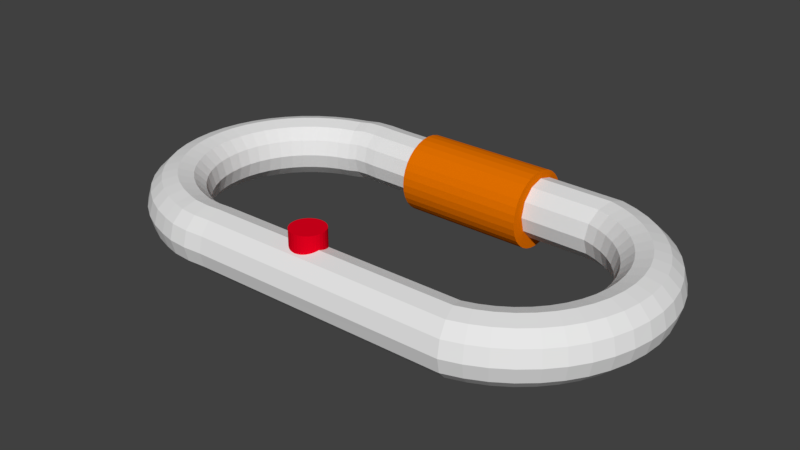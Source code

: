 # Source: simplecircuit.blend  (saved by Blender 2.79.0; exported with 4.5.12 LTS)
import bpy
from mathutils import Matrix  # noqa: F401  (used for matrix-valued properties, if any)

bpy.ops.wm.read_factory_settings(use_empty=True)
scene = bpy.context.scene
scene.name = 'Scene'

# ---- collections
col_collection_1 = bpy.data.collections.new('Collection 1'); scene.collection.children.link(col_collection_1)

# ---- materials (node trees are filled in below, after node groups)
mat_material_002 = bpy.data.materials.new('Material.002')
mat_material_002.alpha_threshold = 0.0
mat_material_002.use_transparent_shadow = False
mat_material_002.diffuse_color = (0.8, 0.1699, 0.0001936, 1.0)
mat_material_002.roughness = 0.5
mat_material_001 = bpy.data.materials.new('Material.001')
mat_material_001.alpha_threshold = 0.0
mat_material_001.use_transparent_shadow = False
mat_material_001.diffuse_color = (0.8, 0.0, 0.01341, 1.0)
mat_material_001.roughness = 0.5

# ---- material node trees

# ---- world
world_world = bpy.data.worlds.new('World'); scene.world = world_world
world_world.color = (0.05088, 0.05088, 0.05088)
world_world.use_sun_shadow = False
world_world.sun_shadow_jitter_overblur = 0.0
world_world.cycles.sampling_method = 'MANUAL'

# ---- meshes
me_cylinder_004 = bpy.data.meshes.new('Cylinder.004')
me_cylinder_004.from_pydata([(0.0, 1.0, -1.0), (0.0, 1.0, 1.0), (0.1951, 0.9808, -1.0), (0.1951, 0.9808, 1.0), (0.3827, 0.9239, -1.0), (0.3827, 0.9239, 1.0), (0.5556, 0.8315, -1.0), (0.5556, 0.8315, 1.0), (0.7071, 0.7071, -1.0), (0.7071, 0.7071, 1.0), (0.8315, 0.5556, -1.0), (0.8315, 0.5556, 1.0), (0.9239, 0.3827, -1.0), (0.9239, 0.3827, 1.0), (0.9808, 0.1951, -1.0), (0.9808, 0.1951, 1.0), (1.0, 7.55e-08, -1.0), (1.0, 7.55e-08, 1.0), (0.9808, -0.1951, -1.0), (0.9808, -0.1951, 1.0), (0.9239, -0.3827, -1.0), (0.9239, -0.3827, 1.0), (0.8315, -0.5556, -1.0), (0.8315, -0.5556, 1.0), (0.7071, -0.7071, -1.0), (0.7071, -0.7071, 1.0), (0.5556, -0.8315, -1.0), (0.5556, -0.8315, 1.0), (0.3827, -0.9239, -1.0), (0.3827, -0.9239, 1.0), (0.1951, -0.9808, -1.0), (0.1951, -0.9808, 1.0), (-3.258e-07, -1.0, -1.0), (-3.258e-07, -1.0, 1.0), (-0.1951, -0.9808, -1.0), (-0.1951, -0.9808, 1.0), (-0.3827, -0.9239, -1.0), (-0.3827, -0.9239, 1.0), (-0.5556, -0.8315, -1.0), (-0.5556, -0.8315, 1.0), (-0.7071, -0.7071, -1.0), (-0.7071, -0.7071, 1.0), (-0.8315, -0.5556, -1.0), (-0.8315, -0.5556, 1.0), (-0.9239, -0.3827, -1.0), (-0.9239, -0.3827, 1.0), (-0.9808, -0.1951, -1.0), (-0.9808, -0.1951, 1.0), (-1.0, 9.656e-07, -1.0), (-1.0, 9.656e-07, 1.0), (-0.9808, 0.1951, -1.0), (-0.9808, 0.1951, 1.0), (-0.9239, 0.3827, -1.0), (-0.9239, 0.3827, 1.0), (-0.8315, 0.5556, -1.0), (-0.8315, 0.5556, 1.0), (-0.7071, 0.7071, -1.0), (-0.7071, 0.7071, 1.0), (-0.5556, 0.8315, -1.0), (-0.5556, 0.8315, 1.0), (-0.3827, 0.9239, -1.0), (-0.3827, 0.9239, 1.0), (-0.1951, 0.9808, -1.0), (-0.1951, 0.9808, 1.0), (2.698e-07, 1.0, -2.386), (0.1951, 0.9808, -2.386), (0.3827, 0.9239, -2.386), (0.5556, 0.8315, -2.386), (0.7071, 0.7071, -2.386), (0.8315, 0.5556, -2.386), (0.9239, 0.3827, -2.386), (0.9808, 0.1951, -2.386), (1.0, 2.617e-07, -2.386), (0.9808, -0.1951, -2.386), (0.9239, -0.3827, -2.386), (0.8315, -0.5556, -2.386), (0.7071, -0.7071, -2.386), (0.5556, -0.8315, -2.386), (0.3827, -0.9239, -2.386), (0.1951, -0.9808, -2.386), (-5.602e-08, -1.0, -2.386), (-0.1951, -0.9808, -2.386), (-0.3827, -0.9239, -2.386), (-0.5556, -0.8315, -2.386), (-0.7071, -0.7071, -2.386), (-0.8315, -0.5556, -2.386), (-0.9239, -0.3827, -2.386), (-0.9808, -0.1951, -2.386), (-1.0, 1.152e-06, -2.386), (-0.9808, 0.1951, -2.386), (-0.9239, 0.3827, -2.386), (-0.8315, 0.5556, -2.386), (-0.7071, 0.7071, -2.386), (-0.5556, 0.8315, -2.386), (-0.3827, 0.9239, -2.386), (-0.1951, 0.9808, -2.386)], [], [(0, 1, 3, 2), (2, 3, 5, 4), (4, 5, 7, 6), (6, 7, 9, 8), (8, 9, 11, 10), (10, 11, 13, 12), (12, 13, 15, 14), (14, 15, 17, 16), (16, 17, 19, 18), (18, 19, 21, 20), (20, 21, 23, 22), (22, 23, 25, 24), (24, 25, 27, 26), (26, 27, 29, 28), (28, 29, 31, 30), (30, 31, 33, 32), (32, 33, 35, 34), (34, 35, 37, 36), (36, 37, 39, 38), (38, 39, 41, 40), (40, 41, 43, 42), (42, 43, 45, 44), (44, 45, 47, 46), (46, 47, 49, 48), (48, 49, 51, 50), (50, 51, 53, 52), (52, 53, 55, 54), (54, 55, 57, 56), (56, 57, 59, 58), (58, 59, 61, 60), (3, 1, 63, 61, 59, 57, 55, 53, 51, 49, 47, 45, 43, 41, 39, 37, 35, 33, 31, 29, 27, 25, 23, 21, 19, 17, 15, 13, 11, 9, 7, 5), (60, 61, 63, 62), (62, 63, 1, 0), (10, 12, 70, 69), (64, 65, 66, 67, 68, 69, 70, 71, 72, 73, 74, 75, 76, 77, 78, 79, 80, 81, 82, 83, 84, 85, 86, 87, 88, 89, 90, 91, 92, 93, 94, 95), (28, 30, 79, 78), (46, 48, 88, 87), (2, 4, 66, 65), (20, 22, 75, 74), (38, 40, 84, 83), (56, 58, 93, 92), (12, 14, 71, 70), (30, 32, 80, 79), (48, 50, 89, 88), (4, 6, 67, 66), (22, 24, 76, 75), (40, 42, 85, 84), (58, 60, 94, 93), (14, 16, 72, 71), (32, 34, 81, 80), (50, 52, 90, 89), (6, 8, 68, 67), (24, 26, 77, 76), (42, 44, 86, 85), (60, 62, 95, 94), (16, 18, 73, 72), (34, 36, 82, 81), (52, 54, 91, 90), (8, 10, 69, 68), (26, 28, 78, 77), (44, 46, 87, 86), (0, 2, 65, 64), (62, 0, 64, 95), (18, 20, 74, 73), (36, 38, 83, 82), (54, 56, 92, 91)])
me_cylinder_004.materials.append(mat_material_002)
me_cylinder_004.use_remesh_preserve_volume = False
me_cylinder_004.use_remesh_preserve_attributes = False
me_cylinder_004.use_mirror_vertex_groups = False
me_cylinder_004.update()
me_cylinder_003 = bpy.data.meshes.new('Cylinder.003')
me_cylinder_003.from_pydata([(0.0, 1.0, -1.0), (0.0, 1.0, 1.0), (0.1951, 0.9808, -1.0), (0.1951, 0.9808, 1.0), (0.3827, 0.9239, -1.0), (0.3827, 0.9239, 1.0), (0.5556, 0.8315, -1.0), (0.5556, 0.8315, 1.0), (0.7071, 0.7071, -1.0), (0.7071, 0.7071, 1.0), (0.8315, 0.5556, -1.0), (0.8315, 0.5556, 1.0), (0.9239, 0.3827, -1.0), (0.9239, 0.3827, 1.0), (0.9808, 0.1951, -1.0), (0.9808, 0.1951, 1.0), (1.0, 7.55e-08, -1.0), (1.0, 7.55e-08, 1.0), (0.9808, -0.1951, -1.0), (0.9808, -0.1951, 1.0), (0.9239, -0.3827, -1.0), (0.9239, -0.3827, 1.0), (0.8315, -0.5556, -1.0), (0.8315, -0.5556, 1.0), (0.7071, -0.7071, -1.0), (0.7071, -0.7071, 1.0), (0.5556, -0.8315, -1.0), (0.5556, -0.8315, 1.0), (0.3827, -0.9239, -1.0), (0.3827, -0.9239, 1.0), (0.1951, -0.9808, -1.0), (0.1951, -0.9808, 1.0), (-3.258e-07, -1.0, -1.0), (-3.258e-07, -1.0, 1.0), (-0.1951, -0.9808, -1.0), (-0.1951, -0.9808, 1.0), (-0.3827, -0.9239, -1.0), (-0.3827, -0.9239, 1.0), (-0.5556, -0.8315, -1.0), (-0.5556, -0.8315, 1.0), (-0.7071, -0.7071, -1.0), (-0.7071, -0.7071, 1.0), (-0.8315, -0.5556, -1.0), (-0.8315, -0.5556, 1.0), (-0.9239, -0.3827, -1.0), (-0.9239, -0.3827, 1.0), (-0.9808, -0.1951, -1.0), (-0.9808, -0.1951, 1.0), (-1.0, 9.656e-07, -1.0), (-1.0, 9.656e-07, 1.0), (-0.9808, 0.1951, -1.0), (-0.9808, 0.1951, 1.0), (-0.9239, 0.3827, -1.0), (-0.9239, 0.3827, 1.0), (-0.8315, 0.5556, -1.0), (-0.8315, 0.5556, 1.0), (-0.7071, 0.7071, -1.0), (-0.7071, 0.7071, 1.0), (-0.5556, 0.8315, -1.0), (-0.5556, 0.8315, 1.0), (-0.3827, 0.9239, -1.0), (-0.3827, 0.9239, 1.0), (-0.1951, 0.9808, -1.0), (-0.1951, 0.9808, 1.0)], [], [(0, 1, 3, 2), (2, 3, 5, 4), (4, 5, 7, 6), (6, 7, 9, 8), (8, 9, 11, 10), (10, 11, 13, 12), (12, 13, 15, 14), (14, 15, 17, 16), (16, 17, 19, 18), (18, 19, 21, 20), (20, 21, 23, 22), (22, 23, 25, 24), (24, 25, 27, 26), (26, 27, 29, 28), (28, 29, 31, 30), (30, 31, 33, 32), (32, 33, 35, 34), (34, 35, 37, 36), (36, 37, 39, 38), (38, 39, 41, 40), (40, 41, 43, 42), (42, 43, 45, 44), (44, 45, 47, 46), (46, 47, 49, 48), (48, 49, 51, 50), (50, 51, 53, 52), (52, 53, 55, 54), (54, 55, 57, 56), (56, 57, 59, 58), (58, 59, 61, 60), (3, 1, 63, 61, 59, 57, 55, 53, 51, 49, 47, 45, 43, 41, 39, 37, 35, 33, 31, 29, 27, 25, 23, 21, 19, 17, 15, 13, 11, 9, 7, 5), (60, 61, 63, 62), (62, 63, 1, 0), (0, 2, 4, 6, 8, 10, 12, 14, 16, 18, 20, 22, 24, 26, 28, 30, 32, 34, 36, 38, 40, 42, 44, 46, 48, 50, 52, 54, 56, 58, 60, 62)])
me_cylinder_003.materials.append(mat_material_001)
me_cylinder_003.use_remesh_preserve_volume = False
me_cylinder_003.use_remesh_preserve_attributes = False
me_cylinder_003.use_mirror_vertex_groups = False
me_cylinder_003.update()
me_torus = bpy.data.meshes.new('Torus')
me_torus.from_pydata([(1.25, 0.0, 0.0), (1.217, 0.0, 0.125), (1.125, 0.0, 0.2165), (1.0, 0.0, 0.25), (0.875, 0.0, 0.2165), (0.7835, 0.0, 0.125), (0.75, 0.0, 3.062e-17), (0.7835, 0.0, -0.125), (0.875, 0.0, -0.2165), (1.0, 0.0, -0.25), (1.125, 0.0, -0.2165), (1.217, 0.0, -0.125), (1.239, 0.1632, 0.0), (1.206, 0.1588, 0.125), (1.115, 0.1468, 0.2165), (0.9914, 0.1305, 0.25), (0.8675, 0.1142, 0.2165), (0.7768, 0.1023, 0.125), (0.7436, 0.09789, 3.062e-17), (0.7768, 0.1023, -0.125), (0.8675, 0.1142, -0.2165), (0.9914, 0.1305, -0.25), (1.115, 0.1468, -0.2165), (1.206, 0.1588, -0.125), (1.207, 0.3235, 0.0), (1.175, 0.3149, 0.125), (1.087, 0.2912, 0.2165), (0.9659, 0.2588, 0.25), (0.8452, 0.2265, 0.2165), (0.7568, 0.2028, 0.125), (0.7244, 0.1941, 3.062e-17), (0.7568, 0.2028, -0.125), (0.8452, 0.2265, -0.2165), (0.9659, 0.2588, -0.25), (1.087, 0.2912, -0.2165), (1.175, 0.3149, -0.125), (1.155, 0.4784, 0.0), (1.124, 0.4655, 0.125), (1.039, 0.4305, 0.2165), (0.9239, 0.3827, 0.25), (0.8084, 0.3348, 0.2165), (0.7239, 0.2998, 0.125), (0.6929, 0.287, 3.062e-17), (0.7239, 0.2998, -0.125), (0.8084, 0.3348, -0.2165), (0.9239, 0.3827, -0.25), (1.039, 0.4305, -0.2165), (1.124, 0.4655, -0.125), (1.083, 0.625, 0.0), (1.054, 0.6083, 0.125), (0.9743, 0.5625, 0.2165), (0.866, 0.5, 0.25), (0.7578, 0.4375, 0.2165), (0.6785, 0.3917, 0.125), (0.6495, 0.375, 3.062e-17), (0.6785, 0.3917, -0.125), (0.7578, 0.4375, -0.2165), (0.866, 0.5, -0.25), (0.9743, 0.5625, -0.2165), (1.054, 0.6083, -0.125), (0.9917, 0.761, 0.0), (0.9651, 0.7406, 0.125), (0.8925, 0.6849, 0.2165), (0.7934, 0.6088, 0.25), (0.6942, 0.5327, 0.2165), (0.6216, 0.477, 0.125), (0.595, 0.4566, 3.062e-17), (0.6216, 0.477, -0.125), (0.6942, 0.5327, -0.2165), (0.7934, 0.6088, -0.25), (0.8925, 0.6849, -0.2165), (0.9651, 0.7406, -0.125), (0.8839, 0.8839, 0.0), (0.8602, 0.8602, 0.125), (0.7955, 0.7955, 0.2165), (0.7071, 0.7071, 0.25), (0.6187, 0.6187, 0.2165), (0.554, 0.554, 0.125), (0.5303, 0.5303, 3.062e-17), (0.554, 0.554, -0.125), (0.6187, 0.6187, -0.2165), (0.7071, 0.7071, -0.25), (0.7955, 0.7955, -0.2165), (0.8602, 0.8602, -0.125), (0.761, 0.9917, 0.0), (0.7406, 0.9651, 0.125), (0.6849, 0.8925, 0.2165), (0.6088, 0.7934, 0.25), (0.5327, 0.6942, 0.2165), (0.477, 0.6216, 0.125), (0.4566, 0.595, 3.062e-17), (0.477, 0.6216, -0.125), (0.5327, 0.6942, -0.2165), (0.6088, 0.7934, -0.25), (0.6849, 0.8925, -0.2165), (0.7406, 0.9651, -0.125), (0.625, 1.083, 0.0), (0.6083, 1.054, 0.125), (0.5625, 0.9743, 0.2165), (0.5, 0.866, 0.25), (0.4375, 0.7578, 0.2165), (0.3917, 0.6785, 0.125), (0.375, 0.6495, 3.062e-17), (0.3917, 0.6785, -0.125), (0.4375, 0.7578, -0.2165), (0.5, 0.866, -0.25), (0.5625, 0.9743, -0.2165), (0.6083, 1.054, -0.125), (0.4784, 1.155, 0.0), (0.4655, 1.124, 0.125), (0.4305, 1.039, 0.2165), (0.3827, 0.9239, 0.25), (0.3348, 0.8084, 0.2165), (0.2998, 0.7239, 0.125), (0.287, 0.6929, 3.062e-17), (0.2998, 0.7239, -0.125), (0.3348, 0.8084, -0.2165), (0.3827, 0.9239, -0.25), (0.4305, 1.039, -0.2165), (0.4655, 1.124, -0.125), (0.3235, 1.207, 0.0), (0.3149, 1.175, 0.125), (0.2912, 1.087, 0.2165), (0.2588, 0.9659, 0.25), (0.2265, 0.8452, 0.2165), (0.2028, 0.7568, 0.125), (0.1941, 0.7244, 3.062e-17), (0.2028, 0.7568, -0.125), (0.2265, 0.8452, -0.2165), (0.2588, 0.9659, -0.25), (0.2912, 1.087, -0.2165), (0.3149, 1.175, -0.125), (-1.837, 1.239, 0.0), (-1.841, 1.206, 0.125), (-1.853, 1.115, 0.2165), (-1.869, 0.9914, 0.25), (-1.886, 0.8675, 0.2165), (-1.898, 0.7768, 0.125), (-1.902, 0.7436, 3.062e-17), (-1.898, 0.7768, -0.125), (-1.886, 0.8675, -0.2165), (-1.869, 0.9914, -0.25), (-1.853, 1.115, -0.2165), (-1.841, 1.206, -0.125), (-2.0, 1.25, 0.0), (-2.0, 1.217, 0.125), (-2.0, 1.125, 0.2165), (-2.0, 1.0, 0.25), (-2.0, 0.875, 0.2165), (-2.0, 0.7835, 0.125), (-2.0, 0.75, 3.062e-17), (-2.0, 0.7835, -0.125), (-2.0, 0.875, -0.2165), (-2.0, 1.0, -0.25), (-2.0, 1.125, -0.2165), (-2.0, 1.217, -0.125), (-2.163, 1.239, 0.0), (-2.159, 1.206, 0.125), (-2.147, 1.115, 0.2165), (-2.131, 0.9914, 0.25), (-2.114, 0.8675, 0.2165), (-2.102, 0.7768, 0.125), (-2.098, 0.7436, 3.062e-17), (-2.102, 0.7768, -0.125), (-2.114, 0.8675, -0.2165), (-2.131, 0.9914, -0.25), (-2.147, 1.115, -0.2165), (-2.159, 1.206, -0.125), (-2.159, 1.206, -0.125), (-2.147, 1.115, -0.2165), (-2.131, 0.9914, -0.25), (-2.114, 0.8675, -0.2165), (-2.102, 0.7768, -0.125), (-2.098, 0.7436, 3.062e-17), (-2.102, 0.7768, 0.125), (-2.114, 0.8675, 0.2165), (-2.131, 0.9914, 0.25), (-2.147, 1.115, 0.2165), (-2.159, 1.206, 0.125), (-2.163, 1.239, 0.0), (-0.7244, 0.1941, 3.062e-17), (-0.8452, -0.2265, -0.2165), (-0.2588, -0.9659, -0.25), (-0.2912, -1.087, -0.2165), (-2.163, -1.239, 0.0), (-2.159, -1.206, 0.125), (-2.147, -1.115, 0.2165), (-2.131, -0.9914, 0.25), (-2.114, -0.8675, 0.2165), (-2.102, -0.7768, 0.125), (-2.098, -0.7436, 3.062e-17), (-2.102, -0.7768, -0.125), (-2.114, -0.8675, -0.2165), (-2.131, -0.9914, -0.25), (-2.147, -1.115, -0.2165), (-2.159, -1.206, -0.125), (-2.0, -1.25, 0.0), (-2.0, -1.217, 0.125), (-2.0, -1.125, 0.2165), (-2.0, -1.0, 0.25), (-2.0, -0.875, 0.2165), (-2.0, -0.7835, 0.125), (-2.0, -0.75, 3.062e-17), (-2.0, -0.7835, -0.125), (-2.0, -0.875, -0.2165), (-2.0, -1.0, -0.25), (-2.0, -1.125, -0.2165), (-2.0, -1.217, -0.125), (-1.837, -1.239, 0.0), (-1.841, -1.206, 0.125), (-1.853, -1.115, 0.2165), (-1.869, -0.9914, 0.25), (-1.886, -0.8675, 0.2165), (-1.898, -0.7768, 0.125), (-1.902, -0.7436, 3.062e-17), (-1.898, -0.7768, -0.125), (-1.886, -0.8675, -0.2165), (-1.869, -0.9914, -0.25), (-1.853, -1.115, -0.2165), (-1.841, -1.206, -0.125), (0.3235, -1.207, 0.0), (0.3149, -1.175, 0.125), (0.2912, -1.087, 0.2165), (0.2588, -0.9659, 0.25), (0.2265, -0.8452, 0.2165), (0.2028, -0.7568, 0.125), (0.1941, -0.7244, 3.062e-17), (0.2028, -0.7568, -0.125), (0.2265, -0.8452, -0.2165), (0.2588, -0.9659, -0.25), (0.2912, -1.087, -0.2165), (0.3149, -1.175, -0.125), (0.4784, -1.155, 0.0), (0.4655, -1.124, 0.125), (0.4305, -1.039, 0.2165), (0.3827, -0.9239, 0.25), (0.3348, -0.8084, 0.2165), (0.2998, -0.7239, 0.125), (0.287, -0.6929, 3.062e-17), (0.2998, -0.7239, -0.125), (0.3348, -0.8084, -0.2165), (0.3827, -0.9239, -0.25), (0.4305, -1.039, -0.2165), (0.4655, -1.124, -0.125), (0.625, -1.083, 0.0), (0.6083, -1.054, 0.125), (0.5625, -0.9743, 0.2165), (0.5, -0.866, 0.25), (0.4375, -0.7578, 0.2165), (0.3917, -0.6785, 0.125), (0.375, -0.6495, 3.062e-17), (0.3917, -0.6785, -0.125), (0.4375, -0.7578, -0.2165), (0.5, -0.866, -0.25), (0.5625, -0.9743, -0.2165), (0.6083, -1.054, -0.125), (0.761, -0.9917, 0.0), (0.7406, -0.9651, 0.125), (0.6849, -0.8925, 0.2165), (0.6088, -0.7934, 0.25), (0.5327, -0.6942, 0.2165), (0.477, -0.6216, 0.125), (0.4566, -0.595, 3.062e-17), (0.477, -0.6216, -0.125), (0.5327, -0.6942, -0.2165), (0.6088, -0.7934, -0.25), (0.6849, -0.8925, -0.2165), (0.7406, -0.9651, -0.125), (0.8839, -0.8839, 0.0), (0.8602, -0.8602, 0.125), (0.7955, -0.7955, 0.2165), (0.7071, -0.7071, 0.25), (0.6187, -0.6187, 0.2165), (0.554, -0.554, 0.125), (0.5303, -0.5303, 3.062e-17), (0.554, -0.554, -0.125), (0.6187, -0.6187, -0.2165), (0.7071, -0.7071, -0.25), (0.7955, -0.7955, -0.2165), (0.8602, -0.8602, -0.125), (0.9917, -0.761, 0.0), (0.9651, -0.7406, 0.125), (0.8925, -0.6849, 0.2165), (0.7934, -0.6088, 0.25), (0.6942, -0.5327, 0.2165), (0.6216, -0.477, 0.125), (0.595, -0.4566, 3.062e-17), (0.6216, -0.477, -0.125), (0.6942, -0.5327, -0.2165), (0.7934, -0.6088, -0.25), (0.8925, -0.6849, -0.2165), (0.9651, -0.7406, -0.125), (1.083, -0.625, 0.0), (1.054, -0.6083, 0.125), (0.9743, -0.5625, 0.2165), (0.866, -0.5, 0.25), (0.7578, -0.4375, 0.2165), (0.6785, -0.3917, 0.125), (0.6495, -0.375, 3.062e-17), (0.6785, -0.3917, -0.125), (0.7578, -0.4375, -0.2165), (0.866, -0.5, -0.25), (0.9743, -0.5625, -0.2165), (1.054, -0.6083, -0.125), (1.155, -0.4784, 0.0), (1.124, -0.4655, 0.125), (1.039, -0.4305, 0.2165), (0.9239, -0.3827, 0.25), (0.8084, -0.3348, 0.2165), (0.7239, -0.2998, 0.125), (0.6929, -0.287, 3.062e-17), (0.7239, -0.2998, -0.125), (0.8084, -0.3348, -0.2165), (0.9239, -0.3827, -0.25), (1.039, -0.4305, -0.2165), (1.124, -0.4655, -0.125), (1.207, -0.3235, 0.0), (1.175, -0.3149, 0.125), (1.087, -0.2912, 0.2165), (0.9659, -0.2588, 0.25), (0.8452, -0.2265, 0.2165), (0.7568, -0.2028, 0.125), (0.7244, -0.1941, 3.062e-17), (0.7568, -0.2028, -0.125), (0.8452, -0.2265, -0.2165), (0.9659, -0.2588, -0.25), (1.087, -0.2912, -0.2165), (1.175, -0.3149, -0.125), (1.239, -0.1632, 0.0), (1.206, -0.1588, 0.125), (1.115, -0.1468, 0.2165), (0.9914, -0.1305, 0.25), (0.8675, -0.1142, 0.2165), (0.7768, -0.1023, 0.125), (0.7436, -0.09789, 3.062e-17), (0.7768, -0.1023, -0.125), (0.8675, -0.1142, -0.2165), (0.9914, -0.1305, -0.25), (1.115, -0.1468, -0.2165), (1.206, -0.1588, -0.125), (-3.185, 0.1565, -0.1191), (-3.095, 0.1445, -0.2118), (-2.971, 0.1285, -0.2468), (-2.847, 0.1128, -0.2149), (-2.755, 0.1016, -0.1245), (-2.72, 0.09778, 2.057e-05), (-2.752, 0.1025, 0.1254), (-2.841, 0.1145, 0.2181), (-2.965, 0.1304, 0.2531), (-3.089, 0.1462, 0.2212), (-3.181, 0.1574, 0.1308), (-3.216, 0.1612, 0.006275), (-3.154, 0.3127, -0.1201), (-3.067, 0.289, -0.2127), (-2.946, 0.2569, -0.2476), (-2.825, 0.2252, -0.2156), (-2.735, 0.2021, -0.1252), (-2.701, 0.1941, -0.0005898), (-2.732, 0.2031, 0.1248), (-2.819, 0.2268, 0.2174), (-2.94, 0.2588, 0.2523), (-3.061, 0.2906, 0.2203), (-3.151, 0.3136, 0.1299), (-3.185, 0.3217, 0.005257), (-3.103, 0.4635, -0.1214), (-3.02, 0.4285, -0.2138), (-2.905, 0.3809, -0.2487), (-2.789, 0.3337, -0.2165), (-2.703, 0.2993, -0.126), (-2.67, 0.2871, -0.00135), (-2.7, 0.3003, 0.124), (-2.783, 0.3353, 0.2165), (-2.898, 0.3828, 0.2513), (-3.014, 0.4301, 0.2191), (-3.1, 0.4645, 0.1286), (-3.133, 0.4767, 0.00399), (-3.034, 0.6065, -0.1228), (-2.955, 0.5607, -0.2152), (-2.847, 0.4985, -0.2499), (-2.738, 0.4365, -0.2175), (-2.658, 0.3914, -0.1269), (-2.627, 0.3752, -0.002248), (-2.655, 0.3923, 0.1231), (-2.733, 0.4382, 0.2154), (-2.841, 0.5004, 0.2501), (-2.95, 0.5623, 0.2178), (-3.03, 0.6074, 0.1272), (-3.061, 0.6236, 0.002494), (-2.946, 0.7391, -0.1245), (-2.874, 0.6834, -0.2167), (-2.775, 0.6075, -0.2512), (-2.675, 0.5319, -0.2187), (-2.601, 0.4768, -0.128), (-2.573, 0.457, -0.003267), (-2.598, 0.4778, 0.122), (-2.67, 0.5336, 0.2142), (-2.769, 0.6094, 0.2487), (-2.868, 0.685, 0.2163), (-2.942, 0.7401, 0.1255), (-2.971, 0.7599, 0.0007959), (-2.841, 0.8592, -0.1263), (-2.778, 0.7944, -0.2184), (-2.689, 0.7062, -0.2527), (-2.6, 0.6182, -0.22), (-2.534, 0.5541, -0.1292), (-2.509, 0.531, -0.00439), (-2.531, 0.5551, 0.1208), (-2.594, 0.6199, 0.2129), (-2.683, 0.7081, 0.2472), (-2.772, 0.796, 0.2146), (-2.838, 0.8601, 0.1237), (-2.863, 0.8832, -0.001077), (-2.722, 0.9645, -0.1282), (-2.667, 0.8918, -0.2202), (-2.591, 0.7928, -0.2543), (-2.514, 0.694, -0.2215), (-2.457, 0.622, -0.1304), (-2.435, 0.596, -0.005599), (-2.454, 0.6229, 0.1196), (-2.509, 0.6957, 0.2115), (-2.585, 0.7947, 0.2456), (-2.662, 0.8934, 0.2128), (-2.719, 0.9655, 0.1217), (-2.741, 0.9915, -0.003091), (-2.59, 1.053, -0.1303), (-2.545, 0.974, -0.2221), (-2.483, 0.8659, -0.256), (-2.419, 0.758, -0.2229), (-2.372, 0.6792, -0.1317), (-2.354, 0.6508, -0.006871), (-2.369, 0.6802, 0.1182), (-2.414, 0.7596, 0.21), (-2.476, 0.8678, 0.2439), (-2.54, 0.9757, 0.2109), (-2.587, 1.054, 0.1197), (-2.605, 1.083, -0.005212), (-2.448, 1.124, -0.1324), (-2.414, 1.04, -0.2241), (-2.366, 0.9242, -0.2578), (-2.317, 0.809, -0.2245), (-2.28, 0.7249, -0.1331), (-2.266, 0.6945, -0.008187), (-2.277, 0.7259, 0.1169), (-2.311, 0.8106, 0.2085), (-2.359, 0.9261, 0.2422), (-2.408, 1.041, 0.2089), (-2.444, 1.125, 0.1175), (-2.459, 1.156, -0.007404), (-2.297, 1.176, -0.1346), (-2.274, 1.087, -0.2261), (-2.242, 0.9667, -0.2596), (-2.209, 0.8462, -0.226), (-2.184, 0.7582, -0.1345), (-2.173, 0.7264, -0.009522), (-2.18, 0.7592, 0.1155), (-2.203, 0.8478, 0.2069), (-2.235, 0.9686, 0.2404), (-2.269, 1.089, 0.2069), (-2.294, 1.177, 0.1154), (-2.304, 1.209, -0.00963), (-2.288, -1.174, -0.1258), (-2.266, -1.086, -0.218), (-2.235, -0.9652, -0.2523), (-2.202, -0.8442, -0.2197), (-2.178, -0.7553, -0.1289), (-2.168, -0.7225, -0.00411), (-2.175, -0.7544, 0.1211), (-2.197, -0.8425, 0.2133), (-2.228, -0.9633, 0.2476), (-2.26, -1.084, 0.215), (-2.285, -1.173, 0.1241), (-2.295, -1.206, -0.0006096), (-2.439, -1.123, -0.124), (-2.406, -1.039, -0.2163), (-2.359, -0.9236, -0.2509), (-2.311, -0.8078, -0.2184), (-2.275, -0.7228, -0.1277), (-2.261, -0.6913, -0.00301), (-2.272, -0.7218, 0.1223), (-2.305, -0.8061, 0.2145), (-2.352, -0.9217, 0.2491), (-2.4, -1.037, 0.2167), (-2.436, -1.122, 0.1259), (-2.45, -1.154, 0.001224), (-2.582, -1.054, -0.1224), (-2.538, -0.9745, -0.2148), (-2.476, -0.8662, -0.2495), (-2.414, -0.7575, -0.2173), (-2.367, -0.6778, -0.1267), (-2.349, -0.6482, -0.002019), (-2.364, -0.6768, 0.1233), (-2.408, -0.7559, 0.2157), (-2.47, -0.8643, 0.2504), (-2.532, -0.9729, 0.2181), (-2.579, -1.053, 0.1275), (-2.597, -1.082, 0.002876), (-2.715, -0.9657, -0.121), (-2.661, -0.8932, -0.2135), (-2.585, -0.7939, -0.2484), (-2.509, -0.6943, -0.2163), (-2.452, -0.6212, -0.1258), (-2.431, -0.594, -0.001153), (-2.449, -0.6202, 0.1242), (-2.503, -0.6927, 0.2167), (-2.579, -0.792, 0.2516), (-2.655, -0.8916, 0.2194), (-2.711, -0.9647, 0.1289), (-2.733, -0.9919, 0.004318), (-2.835, -0.8612, -0.1199), (-2.772, -0.7966, -0.2124), (-2.684, -0.708, -0.2474), (-2.595, -0.6192, -0.2154), (-2.53, -0.5539, -0.125), (-2.505, -0.5296, -0.000428), (-2.527, -0.5529, 0.125), (-2.59, -0.6175, 0.2175), (-2.677, -0.7061, 0.2525), (-2.766, -0.795, 0.2205), (-2.832, -0.8603, 0.1301), (-2.857, -0.8845, 0.005527), (-2.94, -0.742, -0.1189), (-2.869, -0.6863, -0.2116), (-2.771, -0.61, -0.2467), (-2.671, -0.5334, -0.2148), (-2.598, -0.4771, -0.1244), (-2.57, -0.4561, 0.0001444), (-2.594, -0.4761, 0.1256), (-2.666, -0.5318, 0.2182), (-2.764, -0.6081, 0.2533), (-2.863, -0.6847, 0.2214), (-2.937, -0.741, 0.131), (-2.965, -0.762, 0.006481), (-3.029, -0.61, -0.1183), (-2.951, -0.5643, -0.211), (-2.844, -0.5015, -0.2461), (-2.735, -0.4385, -0.2143), (-2.655, -0.3921, -0.124), (-2.624, -0.3748, 0.0005541), (-2.652, -0.3911, 0.126), (-2.729, -0.4368, 0.2187), (-2.837, -0.4996, 0.2538), (-2.945, -0.5626, 0.222), (-3.026, -0.609, 0.1317), (-3.056, -0.6264, 0.007164), (-3.1, -0.4675, -0.1179), (-3.017, -0.4325, -0.2106), (-2.902, -0.3844, -0.2458), (-2.786, -0.336, -0.214), (-2.701, -0.3003, -0.1237), (-2.668, -0.2869, 0.0007942), (-2.697, -0.2994, 0.1262), (-2.78, -0.3344, 0.219), (-2.895, -0.3825, 0.2542), (-3.011, -0.4309, 0.2224), (-3.097, -0.4666, 0.1321), (-3.129, -0.48, 0.007564), (-3.152, -0.317, -0.1178), (-3.065, -0.2934, -0.2105), (-2.944, -0.2607, -0.2457), (-2.823, -0.2278, -0.2139), (-2.734, -0.2034, -0.1237), (-2.7, -0.1942, 0.0008605), (-2.731, -0.2025, 0.1263), (-2.818, -0.2261, 0.2191), (-2.938, -0.2588, 0.2542), (-3.059, -0.2917, 0.2225), (-3.148, -0.3161, 0.1322), (-3.182, -0.3254, 0.007675), (-3.183, -0.1611, -0.1179), (-3.094, -0.1492, -0.2107), (-2.97, -0.1325, -0.2459), (-2.846, -0.1156, -0.214), (-2.754, -0.103, -0.1238), (-2.719, -0.098, 0.0007519), (-2.751, -0.102, 0.1262), (-2.84, -0.114, 0.2189), (-2.964, -0.1306, 0.2541), (-3.088, -0.1475, 0.2223), (-3.18, -0.1601, 0.132), (-3.215, -0.1651, 0.007494), (-3.194, -0.00235, -0.1184), (-3.104, -0.002355, -0.2111), (-2.979, -0.002014, -0.2462), (-2.854, -0.001421, -0.2144), (-2.761, -0.0007324, -0.1241), (-2.726, -0.0001342, 0.0004703), (-2.758, 0.0002138, 0.1259), (-2.848, 0.0002183, 0.2186), (-2.973, -0.0001219, 0.2537), (-3.098, -0.0007157, 0.2219), (-3.191, -0.001404, 0.1316), (-3.226, -0.002002, 0.007024)], [], [(0, 12, 13, 1), (1, 13, 14, 2), (2, 14, 15, 3), (3, 15, 16, 4), (4, 16, 17, 5), (5, 17, 18, 6), (6, 18, 19, 7), (7, 19, 20, 8), (8, 20, 21, 9), (9, 21, 22, 10), (10, 22, 23, 11), (11, 23, 12, 0), (12, 24, 25, 13), (13, 25, 26, 14), (14, 26, 27, 15), (15, 27, 28, 16), (16, 28, 29, 17), (17, 29, 30, 18), (18, 30, 31, 19), (19, 31, 32, 20), (20, 32, 33, 21), (21, 33, 34, 22), (22, 34, 35, 23), (23, 35, 24, 12), (24, 36, 37, 25), (25, 37, 38, 26), (26, 38, 39, 27), (27, 39, 40, 28), (28, 40, 41, 29), (29, 41, 42, 30), (30, 42, 43, 31), (31, 43, 44, 32), (32, 44, 45, 33), (33, 45, 46, 34), (34, 46, 47, 35), (35, 47, 36, 24), (36, 48, 49, 37), (37, 49, 50, 38), (38, 50, 51, 39), (39, 51, 52, 40), (40, 52, 53, 41), (41, 53, 54, 42), (42, 54, 55, 43), (43, 55, 56, 44), (44, 56, 57, 45), (45, 57, 58, 46), (46, 58, 59, 47), (47, 59, 48, 36), (48, 60, 61, 49), (49, 61, 62, 50), (50, 62, 63, 51), (51, 63, 64, 52), (52, 64, 65, 53), (53, 65, 66, 54), (54, 66, 67, 55), (55, 67, 68, 56), (56, 68, 69, 57), (57, 69, 70, 58), (58, 70, 71, 59), (59, 71, 60, 48), (60, 72, 73, 61), (61, 73, 74, 62), (62, 74, 75, 63), (63, 75, 76, 64), (64, 76, 77, 65), (65, 77, 78, 66), (66, 78, 79, 67), (67, 79, 80, 68), (68, 80, 81, 69), (69, 81, 82, 70), (70, 82, 83, 71), (71, 83, 72, 60), (72, 84, 85, 73), (73, 85, 86, 74), (74, 86, 87, 75), (75, 87, 88, 76), (76, 88, 89, 77), (77, 89, 90, 78), (78, 90, 91, 79), (79, 91, 92, 80), (80, 92, 93, 81), (81, 93, 94, 82), (82, 94, 95, 83), (83, 95, 84, 72), (84, 96, 97, 85), (85, 97, 98, 86), (86, 98, 99, 87), (87, 99, 100, 88), (88, 100, 101, 89), (89, 101, 102, 90), (90, 102, 103, 91), (91, 103, 104, 92), (92, 104, 105, 93), (93, 105, 106, 94), (94, 106, 107, 95), (95, 107, 96, 84), (96, 108, 109, 97), (97, 109, 110, 98), (98, 110, 111, 99), (99, 111, 112, 100), (100, 112, 113, 101), (101, 113, 114, 102), (102, 114, 115, 103), (103, 115, 116, 104), (104, 116, 117, 105), (105, 117, 118, 106), (106, 118, 119, 107), (107, 119, 108, 96), (108, 120, 121, 109), (109, 121, 122, 110), (110, 122, 123, 111), (111, 123, 124, 112), (112, 124, 125, 113), (113, 125, 126, 114), (114, 126, 127, 115), (115, 127, 128, 116), (116, 128, 129, 117), (117, 129, 130, 118), (118, 130, 131, 119), (119, 131, 120, 108), (120, 132, 133, 121), (121, 133, 134, 122), (122, 134, 135, 123), (123, 135, 136, 124), (124, 136, 137, 125), (125, 137, 138, 126), (126, 138, 139, 127), (127, 139, 140, 128), (128, 140, 141, 129), (129, 141, 142, 130), (130, 142, 143, 131), (131, 143, 132, 120), (132, 144, 145, 133), (133, 145, 146, 134), (134, 146, 147, 135), (135, 147, 148, 136), (136, 148, 149, 137), (137, 149, 150, 138), (138, 150, 151, 139), (139, 151, 152, 140), (140, 152, 153, 141), (141, 153, 154, 142), (142, 154, 155, 143), (143, 155, 144, 132), (144, 156, 157, 145), (145, 157, 158, 146), (146, 158, 159, 147), (147, 159, 160, 148), (148, 160, 161, 149), (149, 161, 162, 150), (150, 162, 163, 151), (151, 163, 164, 152), (152, 164, 165, 153), (153, 165, 166, 154), (154, 166, 167, 155), (155, 167, 156, 144), (156, 167, 168, 179), (158, 157, 178, 177), (167, 166, 169, 168), (162, 161, 174, 173), (163, 162, 173, 172), (159, 158, 177, 176), (166, 165, 170, 169), (164, 163, 172, 171), (157, 156, 179, 178), (160, 159, 176, 175), (165, 164, 171, 170), (161, 160, 175, 174), (182, 193, 194, 183), (184, 196, 197, 185), (185, 197, 198, 186), (186, 198, 199, 187), (187, 199, 200, 188), (188, 200, 201, 189), (189, 201, 202, 190), (190, 202, 203, 191), (191, 203, 204, 192), (192, 204, 205, 193), (193, 205, 206, 194), (194, 206, 207, 195), (195, 207, 196, 184), (196, 208, 209, 197), (197, 209, 210, 198), (198, 210, 211, 199), (199, 211, 212, 200), (200, 212, 213, 201), (201, 213, 214, 202), (202, 214, 215, 203), (203, 215, 216, 204), (204, 216, 217, 205), (205, 217, 218, 206), (206, 218, 219, 207), (207, 219, 208, 196), (208, 220, 221, 209), (209, 221, 222, 210), (210, 222, 223, 211), (211, 223, 224, 212), (212, 224, 225, 213), (213, 225, 226, 214), (214, 226, 227, 215), (215, 227, 228, 216), (216, 228, 229, 217), (217, 229, 230, 218), (218, 230, 231, 219), (219, 231, 220, 208), (220, 232, 233, 221), (221, 233, 234, 222), (222, 234, 235, 223), (223, 235, 236, 224), (224, 236, 237, 225), (225, 237, 238, 226), (226, 238, 239, 227), (227, 239, 240, 228), (228, 240, 241, 229), (229, 241, 242, 230), (230, 242, 243, 231), (231, 243, 232, 220), (232, 244, 245, 233), (233, 245, 246, 234), (234, 246, 247, 235), (235, 247, 248, 236), (236, 248, 249, 237), (237, 249, 250, 238), (238, 250, 251, 239), (239, 251, 252, 240), (240, 252, 253, 241), (241, 253, 254, 242), (242, 254, 255, 243), (243, 255, 244, 232), (244, 256, 257, 245), (245, 257, 258, 246), (246, 258, 259, 247), (247, 259, 260, 248), (248, 260, 261, 249), (249, 261, 262, 250), (250, 262, 263, 251), (251, 263, 264, 252), (252, 264, 265, 253), (253, 265, 266, 254), (254, 266, 267, 255), (255, 267, 256, 244), (256, 268, 269, 257), (257, 269, 270, 258), (258, 270, 271, 259), (259, 271, 272, 260), (260, 272, 273, 261), (261, 273, 274, 262), (262, 274, 275, 263), (263, 275, 276, 264), (264, 276, 277, 265), (265, 277, 278, 266), (266, 278, 279, 267), (267, 279, 268, 256), (268, 280, 281, 269), (269, 281, 282, 270), (270, 282, 283, 271), (271, 283, 284, 272), (272, 284, 285, 273), (273, 285, 286, 274), (274, 286, 287, 275), (275, 287, 288, 276), (276, 288, 289, 277), (277, 289, 290, 278), (278, 290, 291, 279), (279, 291, 280, 268), (280, 292, 293, 281), (281, 293, 294, 282), (282, 294, 295, 283), (283, 295, 296, 284), (284, 296, 297, 285), (285, 297, 298, 286), (286, 298, 299, 287), (287, 299, 300, 288), (288, 300, 301, 289), (289, 301, 302, 290), (290, 302, 303, 291), (291, 303, 292, 280), (292, 304, 305, 293), (293, 305, 306, 294), (294, 306, 307, 295), (295, 307, 308, 296), (296, 308, 309, 297), (297, 309, 310, 298), (298, 310, 311, 299), (299, 311, 312, 300), (300, 312, 313, 301), (301, 313, 314, 302), (302, 314, 315, 303), (303, 315, 304, 292), (304, 316, 317, 305), (305, 317, 318, 306), (306, 318, 319, 307), (307, 319, 320, 308), (308, 320, 321, 309), (309, 321, 322, 310), (310, 322, 323, 311), (311, 323, 324, 312), (312, 324, 325, 313), (313, 325, 326, 314), (314, 326, 327, 315), (315, 327, 316, 304), (316, 328, 329, 317), (317, 329, 330, 318), (318, 330, 331, 319), (319, 331, 332, 320), (320, 332, 333, 321), (321, 333, 334, 322), (322, 334, 335, 323), (323, 335, 336, 324), (324, 336, 337, 325), (325, 337, 338, 326), (326, 338, 339, 327), (327, 339, 328, 316), (328, 0, 1, 329), (329, 1, 2, 330), (330, 2, 3, 331), (331, 3, 4, 332), (332, 4, 5, 333), (333, 5, 6, 334), (334, 6, 7, 335), (335, 7, 8, 336), (336, 8, 9, 337), (337, 9, 10, 338), (338, 10, 11, 339), (339, 11, 0, 328), (340, 580, 591, 351), (341, 581, 580, 340), (342, 582, 581, 341), (343, 583, 582, 342), (344, 584, 583, 343), (345, 585, 584, 344), (346, 586, 585, 345), (347, 587, 586, 346), (348, 588, 587, 347), (349, 589, 588, 348), (350, 590, 589, 349), (351, 591, 590, 350), (352, 340, 351, 363), (353, 341, 340, 352), (354, 342, 341, 353), (355, 343, 342, 354), (356, 344, 343, 355), (357, 345, 344, 356), (358, 346, 345, 357), (359, 347, 346, 358), (360, 348, 347, 359), (361, 349, 348, 360), (362, 350, 349, 361), (363, 351, 350, 362), (364, 352, 363, 375), (365, 353, 352, 364), (366, 354, 353, 365), (367, 355, 354, 366), (368, 356, 355, 367), (369, 357, 356, 368), (370, 358, 357, 369), (371, 359, 358, 370), (372, 360, 359, 371), (373, 361, 360, 372), (374, 362, 361, 373), (375, 363, 362, 374), (376, 364, 375, 387), (377, 365, 364, 376), (378, 366, 365, 377), (379, 367, 366, 378), (380, 368, 367, 379), (381, 369, 368, 380), (382, 370, 369, 381), (383, 371, 370, 382), (384, 372, 371, 383), (385, 373, 372, 384), (386, 374, 373, 385), (387, 375, 374, 386), (388, 376, 387, 399), (389, 377, 376, 388), (390, 378, 377, 389), (391, 379, 378, 390), (392, 380, 379, 391), (393, 381, 380, 392), (394, 382, 381, 393), (395, 383, 382, 394), (396, 384, 383, 395), (397, 385, 384, 396), (398, 386, 385, 397), (399, 387, 386, 398), (400, 388, 399, 411), (401, 389, 388, 400), (402, 390, 389, 401), (403, 391, 390, 402), (404, 392, 391, 403), (405, 393, 392, 404), (406, 394, 393, 405), (407, 395, 394, 406), (408, 396, 395, 407), (409, 397, 396, 408), (410, 398, 397, 409), (411, 399, 398, 410), (412, 400, 411, 423), (413, 401, 400, 412), (414, 402, 401, 413), (415, 403, 402, 414), (416, 404, 403, 415), (417, 405, 404, 416), (418, 406, 405, 417), (419, 407, 406, 418), (420, 408, 407, 419), (421, 409, 408, 420), (422, 410, 409, 421), (423, 411, 410, 422), (424, 412, 423, 435), (425, 413, 412, 424), (426, 414, 413, 425), (427, 415, 414, 426), (428, 416, 415, 427), (429, 417, 416, 428), (430, 418, 417, 429), (431, 419, 418, 430), (432, 420, 419, 431), (433, 421, 420, 432), (434, 422, 421, 433), (435, 423, 422, 434), (436, 424, 435, 447), (437, 425, 424, 436), (438, 426, 425, 437), (439, 427, 426, 438), (440, 428, 427, 439), (441, 429, 428, 440), (442, 430, 429, 441), (443, 431, 430, 442), (444, 432, 431, 443), (445, 433, 432, 444), (446, 434, 433, 445), (447, 435, 434, 446), (448, 436, 447, 459), (449, 437, 436, 448), (450, 438, 437, 449), (451, 439, 438, 450), (452, 440, 439, 451), (453, 441, 440, 452), (454, 442, 441, 453), (455, 443, 442, 454), (456, 444, 443, 455), (457, 445, 444, 456), (458, 446, 445, 457), (459, 447, 446, 458), (472, 460, 471, 483), (473, 461, 460, 472), (474, 462, 461, 473), (475, 463, 462, 474), (476, 464, 463, 475), (477, 465, 464, 476), (478, 466, 465, 477), (479, 467, 466, 478), (480, 468, 467, 479), (481, 469, 468, 480), (482, 470, 469, 481), (483, 471, 470, 482), (484, 472, 483, 495), (485, 473, 472, 484), (486, 474, 473, 485), (487, 475, 474, 486), (488, 476, 475, 487), (489, 477, 476, 488), (490, 478, 477, 489), (491, 479, 478, 490), (492, 480, 479, 491), (493, 481, 480, 492), (494, 482, 481, 493), (495, 483, 482, 494), (496, 484, 495, 507), (497, 485, 484, 496), (498, 486, 485, 497), (499, 487, 486, 498), (500, 488, 487, 499), (501, 489, 488, 500), (502, 490, 489, 501), (503, 491, 490, 502), (504, 492, 491, 503), (505, 493, 492, 504), (506, 494, 493, 505), (507, 495, 494, 506), (508, 496, 507, 519), (509, 497, 496, 508), (510, 498, 497, 509), (511, 499, 498, 510), (512, 500, 499, 511), (513, 501, 500, 512), (514, 502, 501, 513), (515, 503, 502, 514), (516, 504, 503, 515), (517, 505, 504, 516), (518, 506, 505, 517), (519, 507, 506, 518), (520, 508, 519, 531), (521, 509, 508, 520), (522, 510, 509, 521), (523, 511, 510, 522), (524, 512, 511, 523), (525, 513, 512, 524), (526, 514, 513, 525), (527, 515, 514, 526), (528, 516, 515, 527), (529, 517, 516, 528), (530, 518, 517, 529), (531, 519, 518, 530), (532, 520, 531, 543), (533, 521, 520, 532), (534, 522, 521, 533), (535, 523, 522, 534), (536, 524, 523, 535), (537, 525, 524, 536), (538, 526, 525, 537), (539, 527, 526, 538), (540, 528, 527, 539), (541, 529, 528, 540), (542, 530, 529, 541), (543, 531, 530, 542), (544, 532, 543, 555), (545, 533, 532, 544), (546, 534, 533, 545), (547, 535, 534, 546), (548, 536, 535, 547), (549, 537, 536, 548), (550, 538, 537, 549), (551, 539, 538, 550), (552, 540, 539, 551), (553, 541, 540, 552), (554, 542, 541, 553), (555, 543, 542, 554), (556, 544, 555, 567), (557, 545, 544, 556), (558, 546, 545, 557), (559, 547, 546, 558), (560, 548, 547, 559), (561, 549, 548, 560), (562, 550, 549, 561), (563, 551, 550, 562), (564, 552, 551, 563), (565, 553, 552, 564), (566, 554, 553, 565), (567, 555, 554, 566), (568, 556, 567, 579), (569, 557, 556, 568), (570, 558, 557, 569), (571, 559, 558, 570), (572, 560, 559, 571), (573, 561, 560, 572), (574, 562, 561, 573), (575, 563, 562, 574), (576, 564, 563, 575), (577, 565, 564, 576), (578, 566, 565, 577), (579, 567, 566, 578), (580, 568, 579, 591), (581, 569, 568, 580), (582, 570, 569, 581), (583, 571, 570, 582), (584, 572, 571, 583), (585, 573, 572, 584), (586, 574, 573, 585), (587, 575, 574, 586), (588, 576, 575, 587), (589, 577, 576, 588), (590, 578, 577, 589), (591, 579, 578, 590), (169, 170, 450, 449), (168, 448, 459, 179), (459, 458, 157, 156), (177, 178, 458, 457), (176, 177, 457, 456), (175, 176, 456, 455), (160, 455, 454, 161), (173, 174, 454, 453), (172, 173, 453, 452), (170, 171, 451, 450), (187, 468, 469, 186), (186, 469, 470, 185), (185, 470, 471, 184), (195, 184, 471, 460), (195, 460, 461, 194), (194, 461, 462, 193), (193, 462, 463, 192), (192, 463, 464, 191), (188, 467, 468, 187), (189, 466, 467, 188), (190, 465, 466, 189), (191, 464, 465, 190), (168, 169, 449, 448), (164, 163, 172, 452, 451, 171)])
me_torus.use_remesh_preserve_volume = False
me_torus.use_remesh_preserve_attributes = False
me_torus.use_mirror_vertex_groups = False
me_torus.update()

# ---- objects
ob_lightbulb_base = bpy.data.objects.new('Lightbulb Base', me_cylinder_004)
ob_cylinder = bpy.data.objects.new('Cylinder', me_cylinder_003)
ob_large_wires = bpy.data.objects.new('Large Wires', me_torus)

# ---- transforms, parenting, visibility, modifiers, constraints
ob_lightbulb_base.location = (-0.1405, 0.9459, -0.006174)
ob_lightbulb_base.rotation_euler = (-1.344e-07, -1.571, 0.0)
ob_lightbulb_base.scale = (0.3237, 0.3237, 0.3237)
ob_lightbulb_base.lineart.crease_threshold = 0.0
ob_cylinder.location = (-0.01675, -0.9438, 0.2303)
ob_cylinder.scale = (0.1388, 0.1388, 0.1388)
ob_cylinder.lineart.crease_threshold = 0.0
ob_large_wires.location = (1.0, 0.0, 0.0)
ob_large_wires.lineart.crease_threshold = 0.0

# ---- collection membership
col_collection_1.objects.link(ob_lightbulb_base)
col_collection_1.objects.link(ob_cylinder)
col_collection_1.objects.link(ob_large_wires)

# ---- scene / render settings (as saved in the file)
scene.frame_start = 1; scene.frame_end = 250; scene.frame_set(1)
scene.render.engine = 'BLENDER_EEVEE_NEXT'
scene.render.resolution_percentage = 50
scene.render.dither_intensity = 0.0
scene.cycles.use_denoising = False
scene.cycles.samples = 128
scene.cycles.sampling_pattern = 'TABULATED_SOBOL'
scene.cycles.use_adaptive_sampling = False
scene.cycles.use_light_tree = False
scene.cycles.blur_glossy = 0.0
scene.cycles.sample_clamp_indirect = 0.0
scene.view_settings.view_transform = 'Standard'
bpy.context.view_layer.update()

# ---- added for rendering (the .blend has no active camera and no usable light): camera, sun
cam_auto = bpy.data.cameras.new('AutoCamera')
cam_auto.lens = 50.0
cam_auto.sensor_width = 36.0
cam_auto.clip_end = 1000.0
ob_auto_camera = bpy.data.objects.new('AutoCamera', cam_auto)
scene.collection.objects.link(ob_auto_camera)
ob_auto_camera.location = (4.80824, -5.74576, 3.85668)
ob_auto_camera.rotation_euler = (1.09748, -7.21219e-08, 0.694738)
scene.camera = ob_auto_camera
light_auto_sun = bpy.data.lights.new('AutoSun', 'SUN')
light_auto_sun.energy = 3.0
light_auto_sun.angle = 0.0523599
ob_auto_sun = bpy.data.objects.new('AutoSun', light_auto_sun)
scene.collection.objects.link(ob_auto_sun)
ob_auto_sun.rotation_euler = (0.872665, 0.174533, 0.523599)
bpy.context.view_layer.update()

